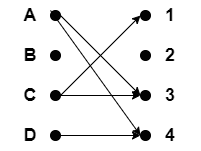

The diagram above was exported from draw.io. Its source (the exported page's mxGraphModel, read from the mxfile embedded in the PNG):
<mxGraphModel dx="1422" dy="865" grid="1" gridSize="10" guides="1" tooltips="1" connect="1" arrows="1" fold="1" page="1" pageScale="1" pageWidth="1019" pageHeight="1320" math="0" shadow="0">
  <root>
    <mxCell id="0" />
    <mxCell id="1" parent="0" />
    <mxCell id="Qrn9pXrg_7ZcVOkUYZBG-1" value="" style="ellipse;whiteSpace=wrap;html=1;fillColor=#030303;" vertex="1" parent="1">
      <mxGeometry x="320" y="240" width="10" height="10" as="geometry" />
    </mxCell>
    <mxCell id="Qrn9pXrg_7ZcVOkUYZBG-2" value="" style="ellipse;whiteSpace=wrap;html=1;fillColor=#030303;" vertex="1" parent="1">
      <mxGeometry x="320" y="280" width="10" height="10" as="geometry" />
    </mxCell>
    <mxCell id="Qrn9pXrg_7ZcVOkUYZBG-3" value="" style="ellipse;whiteSpace=wrap;html=1;fillColor=#030303;" vertex="1" parent="1">
      <mxGeometry x="320" y="320" width="10" height="10" as="geometry" />
    </mxCell>
    <mxCell id="Qrn9pXrg_7ZcVOkUYZBG-4" value="" style="ellipse;whiteSpace=wrap;html=1;fillColor=#030303;" vertex="1" parent="1">
      <mxGeometry x="320" y="360" width="10" height="10" as="geometry" />
    </mxCell>
    <mxCell id="Qrn9pXrg_7ZcVOkUYZBG-5" value="" style="ellipse;whiteSpace=wrap;html=1;fillColor=#030303;" vertex="1" parent="1">
      <mxGeometry x="410" y="240" width="10" height="10" as="geometry" />
    </mxCell>
    <mxCell id="Qrn9pXrg_7ZcVOkUYZBG-6" value="" style="ellipse;whiteSpace=wrap;html=1;fillColor=#030303;" vertex="1" parent="1">
      <mxGeometry x="410" y="280" width="10" height="10" as="geometry" />
    </mxCell>
    <mxCell id="Qrn9pXrg_7ZcVOkUYZBG-7" value="" style="ellipse;whiteSpace=wrap;html=1;fillColor=#030303;" vertex="1" parent="1">
      <mxGeometry x="410" y="320" width="10" height="10" as="geometry" />
    </mxCell>
    <mxCell id="Qrn9pXrg_7ZcVOkUYZBG-8" value="" style="ellipse;whiteSpace=wrap;html=1;fillColor=#030303;" vertex="1" parent="1">
      <mxGeometry x="410" y="360" width="10" height="10" as="geometry" />
    </mxCell>
    <mxCell id="Qrn9pXrg_7ZcVOkUYZBG-18" style="rounded=0;orthogonalLoop=1;jettySize=auto;html=1;exitX=1;exitY=0.5;exitDx=0;exitDy=0;entryX=0;entryY=0.5;entryDx=0;entryDy=0;fontSize=18;" edge="1" parent="1" source="Qrn9pXrg_7ZcVOkUYZBG-9" target="Qrn9pXrg_7ZcVOkUYZBG-16">
      <mxGeometry relative="1" as="geometry" />
    </mxCell>
    <mxCell id="Qrn9pXrg_7ZcVOkUYZBG-19" style="edgeStyle=none;rounded=0;orthogonalLoop=1;jettySize=auto;html=1;entryX=0;entryY=0.5;entryDx=0;entryDy=0;fontSize=18;" edge="1" parent="1" target="Qrn9pXrg_7ZcVOkUYZBG-17">
      <mxGeometry relative="1" as="geometry">
        <mxPoint x="320" y="240" as="sourcePoint" />
      </mxGeometry>
    </mxCell>
    <mxCell id="Qrn9pXrg_7ZcVOkUYZBG-9" value="A" style="text;html=1;strokeColor=none;fillColor=none;align=center;verticalAlign=middle;whiteSpace=wrap;rounded=0;fontStyle=1;fontSize=18;" vertex="1" parent="1">
      <mxGeometry x="270" y="230" width="60" height="30" as="geometry" />
    </mxCell>
    <mxCell id="Qrn9pXrg_7ZcVOkUYZBG-11" value="B" style="text;html=1;strokeColor=none;fillColor=none;align=center;verticalAlign=middle;whiteSpace=wrap;rounded=0;fontStyle=1;fontSize=18;" vertex="1" parent="1">
      <mxGeometry x="270" y="270" width="60" height="30" as="geometry" />
    </mxCell>
    <mxCell id="Qrn9pXrg_7ZcVOkUYZBG-20" style="edgeStyle=none;rounded=0;orthogonalLoop=1;jettySize=auto;html=1;exitX=1;exitY=0.5;exitDx=0;exitDy=0;entryX=0;entryY=0.5;entryDx=0;entryDy=0;fontSize=18;" edge="1" parent="1" source="Qrn9pXrg_7ZcVOkUYZBG-12" target="Qrn9pXrg_7ZcVOkUYZBG-14">
      <mxGeometry relative="1" as="geometry" />
    </mxCell>
    <mxCell id="Qrn9pXrg_7ZcVOkUYZBG-21" style="edgeStyle=none;rounded=0;orthogonalLoop=1;jettySize=auto;html=1;exitX=1;exitY=0.5;exitDx=0;exitDy=0;entryX=0;entryY=0.5;entryDx=0;entryDy=0;fontSize=18;" edge="1" parent="1" source="Qrn9pXrg_7ZcVOkUYZBG-12" target="Qrn9pXrg_7ZcVOkUYZBG-16">
      <mxGeometry relative="1" as="geometry" />
    </mxCell>
    <mxCell id="Qrn9pXrg_7ZcVOkUYZBG-12" value="C" style="text;html=1;strokeColor=none;fillColor=none;align=center;verticalAlign=middle;whiteSpace=wrap;rounded=0;fontStyle=1;fontSize=18;" vertex="1" parent="1">
      <mxGeometry x="270" y="310" width="60" height="30" as="geometry" />
    </mxCell>
    <mxCell id="Qrn9pXrg_7ZcVOkUYZBG-22" style="edgeStyle=none;rounded=0;orthogonalLoop=1;jettySize=auto;html=1;exitX=1;exitY=0.5;exitDx=0;exitDy=0;entryX=0;entryY=0.5;entryDx=0;entryDy=0;fontSize=18;" edge="1" parent="1" source="Qrn9pXrg_7ZcVOkUYZBG-13" target="Qrn9pXrg_7ZcVOkUYZBG-17">
      <mxGeometry relative="1" as="geometry" />
    </mxCell>
    <mxCell id="Qrn9pXrg_7ZcVOkUYZBG-13" value="D" style="text;html=1;strokeColor=none;fillColor=none;align=center;verticalAlign=middle;whiteSpace=wrap;rounded=0;fontStyle=1;fontSize=18;" vertex="1" parent="1">
      <mxGeometry x="270" y="350" width="60" height="30" as="geometry" />
    </mxCell>
    <mxCell id="Qrn9pXrg_7ZcVOkUYZBG-14" value="1" style="text;html=1;strokeColor=none;fillColor=none;align=center;verticalAlign=middle;whiteSpace=wrap;rounded=0;fontStyle=1;fontSize=18;" vertex="1" parent="1">
      <mxGeometry x="410" y="230" width="60" height="30" as="geometry" />
    </mxCell>
    <mxCell id="Qrn9pXrg_7ZcVOkUYZBG-15" value="2" style="text;html=1;strokeColor=none;fillColor=none;align=center;verticalAlign=middle;whiteSpace=wrap;rounded=0;fontStyle=1;fontSize=18;" vertex="1" parent="1">
      <mxGeometry x="410" y="270" width="60" height="30" as="geometry" />
    </mxCell>
    <mxCell id="Qrn9pXrg_7ZcVOkUYZBG-16" value="3" style="text;html=1;strokeColor=none;fillColor=none;align=center;verticalAlign=middle;whiteSpace=wrap;rounded=0;fontStyle=1;fontSize=18;" vertex="1" parent="1">
      <mxGeometry x="410" y="310" width="60" height="30" as="geometry" />
    </mxCell>
    <mxCell id="Qrn9pXrg_7ZcVOkUYZBG-17" value="4" style="text;html=1;strokeColor=none;fillColor=none;align=center;verticalAlign=middle;whiteSpace=wrap;rounded=0;fontStyle=1;fontSize=18;" vertex="1" parent="1">
      <mxGeometry x="410" y="350" width="60" height="30" as="geometry" />
    </mxCell>
  </root>
</mxGraphModel>